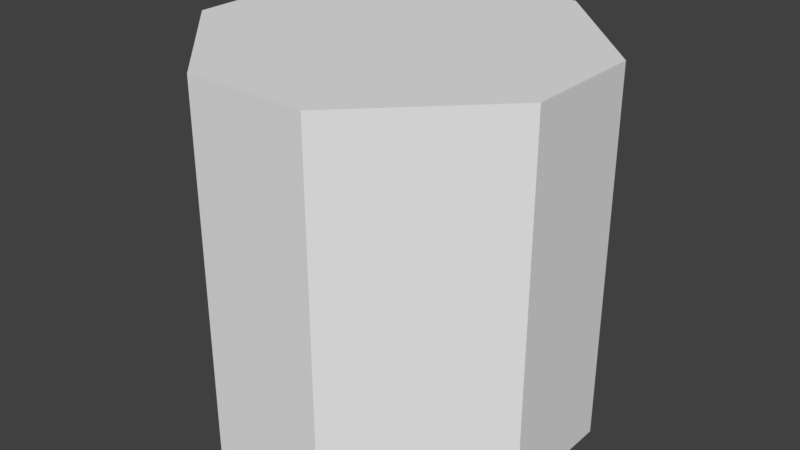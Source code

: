 # Source: octogon.blend  (saved by Blender 2.79.0; exported with 4.5.12 LTS)
import bpy
from mathutils import Matrix  # noqa: F401  (used for matrix-valued properties, if any)

bpy.ops.wm.read_factory_settings(use_empty=True)
scene = bpy.context.scene
scene.name = 'Scene'

# ---- collections
col_collection_1 = bpy.data.collections.new('Collection 1'); scene.collection.children.link(col_collection_1)

# ---- world
world_world = bpy.data.worlds.new('World'); scene.world = world_world
world_world.color = (0.05088, 0.05088, 0.05088)
world_world.use_sun_shadow = False
world_world.sun_shadow_jitter_overblur = 0.0
world_world.cycles.sampling_method = 'MANUAL'

# ---- meshes
me_cube_002 = bpy.data.meshes.new('Cube.002')
me_cube_002.from_pydata([(-1.0, -0.3333, 1.0), (-1.0, 0.3333, 1.0), (-0.3333, 1.0, 1.0), (0.3333, 1.0, 1.0), (1.0, 0.3333, 1.0), (1.0, -0.3333, 1.0), (0.3333, -1.0, 1.0), (-0.3333, -1.0, 1.0), (1.0, -0.3333, -1.0), (1.0, 0.3333, -1.0), (0.3333, 1.0, -1.0), (-0.3333, 1.0, -1.0), (0.3333, -1.0, -1.0), (-0.3333, -1.0, -1.0), (-1.0, 0.3333, -1.0), (-1.0, -0.3333, -1.0)], [], [(5, 6, 12, 8), (0, 1, 14, 15), (2, 3, 10, 11), (7, 0, 15, 13), (4, 5, 8, 9), (3, 4, 9, 10), (6, 7, 13, 12), (8, 12, 13, 15, 14, 11, 10, 9), (5, 4, 3, 2, 1, 0, 7, 6), (1, 2, 11, 14)])
me_cube_002.use_remesh_preserve_volume = False
me_cube_002.use_remesh_preserve_attributes = False
me_cube_002.use_mirror_vertex_groups = False
me_cube_002.update()

# ---- objects
ob_cube = bpy.data.objects.new('Cube', me_cube_002)

# ---- transforms, parenting, visibility, modifiers, constraints
ob_cube.location = (0.0, 0.0, 0.0)
ob_cube.scale = (0.5, 0.5, 0.5)
ob_cube.lineart.crease_threshold = 0.0

# ---- collection membership
col_collection_1.objects.link(ob_cube)

# ---- scene / render settings (as saved in the file)
scene.frame_start = 1; scene.frame_end = 250; scene.frame_set(1)
scene.render.engine = 'BLENDER_EEVEE_NEXT'
scene.render.resolution_percentage = 50
scene.render.dither_intensity = 0.0
scene.cycles.use_denoising = False
scene.cycles.samples = 128
scene.cycles.sampling_pattern = 'TABULATED_SOBOL'
scene.cycles.use_adaptive_sampling = False
scene.cycles.use_light_tree = False
scene.cycles.blur_glossy = 0.0
scene.cycles.sample_clamp_indirect = 0.0
scene.view_settings.view_transform = 'Standard'
bpy.context.view_layer.update()

# ---- added for rendering (the .blend has no active camera and no usable light): camera, sun
cam_auto = bpy.data.cameras.new('AutoCamera')
cam_auto.lens = 50.0
cam_auto.sensor_width = 36.0
cam_auto.clip_end = 1000.0
ob_auto_camera = bpy.data.objects.new('AutoCamera', cam_auto)
scene.collection.objects.link(ob_auto_camera)
ob_auto_camera.location = (1.60254, -1.92304, 1.28203)
ob_auto_camera.rotation_euler = (1.09748, -7.21219e-08, 0.694738)
scene.camera = ob_auto_camera
light_auto_sun = bpy.data.lights.new('AutoSun', 'SUN')
light_auto_sun.energy = 3.0
light_auto_sun.angle = 0.0523599
ob_auto_sun = bpy.data.objects.new('AutoSun', light_auto_sun)
scene.collection.objects.link(ob_auto_sun)
ob_auto_sun.rotation_euler = (0.872665, 0.174533, 0.523599)
bpy.context.view_layer.update()
